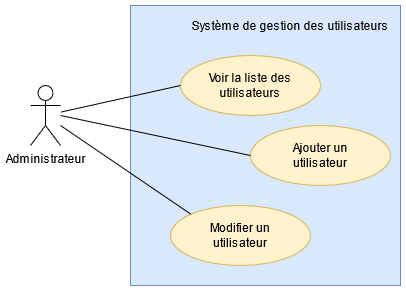

The diagram above was exported from draw.io. Its source (the exported page's mxGraphModel, read from the mxfile embedded in the PNG):
<mxGraphModel dx="796" dy="790" grid="1" gridSize="10" guides="1" tooltips="1" connect="1" arrows="1" fold="1" page="1" pageScale="1" pageWidth="827" pageHeight="1169" math="0" shadow="0">
  <root>
    <mxCell id="0" />
    <mxCell id="1" parent="0" />
    <mxCell id="YP14zHmIWGOoLtHcpnyA-2" value="Administrateur" style="shape=umlActor;verticalLabelPosition=bottom;verticalAlign=top;html=1;" vertex="1" parent="1">
      <mxGeometry x="280" y="190" width="30" height="60" as="geometry" />
    </mxCell>
    <mxCell id="YP14zHmIWGOoLtHcpnyA-3" value="" style="rounded=0;whiteSpace=wrap;html=1;fillColor=#dae8fc;strokeColor=#6c8ebf;" vertex="1" parent="1">
      <mxGeometry x="380" y="110" width="270" height="280" as="geometry" />
    </mxCell>
    <mxCell id="YP14zHmIWGOoLtHcpnyA-4" value="Système de gestion des utilisateurs" style="text;html=1;strokeColor=none;fillColor=none;align=center;verticalAlign=middle;whiteSpace=wrap;rounded=0;" vertex="1" parent="1">
      <mxGeometry x="440" y="120" width="200" height="20" as="geometry" />
    </mxCell>
    <mxCell id="YP14zHmIWGOoLtHcpnyA-7" value="&lt;div&gt;Voir la liste des &lt;br&gt;&lt;/div&gt;&lt;div&gt;utilisateurs&lt;br&gt;&lt;/div&gt;" style="ellipse;whiteSpace=wrap;html=1;fillColor=#fff2cc;strokeColor=#d6b656;" vertex="1" parent="1">
      <mxGeometry x="430" y="160" width="140" height="60" as="geometry" />
    </mxCell>
    <mxCell id="YP14zHmIWGOoLtHcpnyA-9" value="&lt;div&gt;Ajouter un&lt;/div&gt;&lt;div&gt;utilisateur&lt;br&gt;&lt;/div&gt;" style="ellipse;whiteSpace=wrap;html=1;fillColor=#fff2cc;strokeColor=#d6b656;" vertex="1" parent="1">
      <mxGeometry x="500" y="230" width="140" height="60" as="geometry" />
    </mxCell>
    <mxCell id="YP14zHmIWGOoLtHcpnyA-10" value="&lt;div&gt;Modifier un &lt;br&gt;&lt;/div&gt;&lt;div&gt;utilisateur&lt;/div&gt;" style="ellipse;whiteSpace=wrap;html=1;fillColor=#fff2cc;strokeColor=#d6b656;" vertex="1" parent="1">
      <mxGeometry x="420" y="310" width="140" height="60" as="geometry" />
    </mxCell>
    <mxCell id="YP14zHmIWGOoLtHcpnyA-16" value="" style="endArrow=none;html=1;entryX=0;entryY=0.5;entryDx=0;entryDy=0;" edge="1" parent="1" source="YP14zHmIWGOoLtHcpnyA-2" target="YP14zHmIWGOoLtHcpnyA-7">
      <mxGeometry width="50" height="50" relative="1" as="geometry">
        <mxPoint x="400" y="290" as="sourcePoint" />
        <mxPoint x="450" y="240" as="targetPoint" />
      </mxGeometry>
    </mxCell>
    <mxCell id="YP14zHmIWGOoLtHcpnyA-17" value="" style="endArrow=none;html=1;entryX=0;entryY=0.5;entryDx=0;entryDy=0;" edge="1" parent="1" target="YP14zHmIWGOoLtHcpnyA-9">
      <mxGeometry width="50" height="50" relative="1" as="geometry">
        <mxPoint x="310" y="220" as="sourcePoint" />
        <mxPoint x="370" y="310" as="targetPoint" />
      </mxGeometry>
    </mxCell>
    <mxCell id="YP14zHmIWGOoLtHcpnyA-18" value="" style="endArrow=none;html=1;entryX=0;entryY=0;entryDx=0;entryDy=0;" edge="1" parent="1" target="YP14zHmIWGOoLtHcpnyA-10">
      <mxGeometry width="50" height="50" relative="1" as="geometry">
        <mxPoint x="310" y="230" as="sourcePoint" />
        <mxPoint x="380" y="310" as="targetPoint" />
      </mxGeometry>
    </mxCell>
  </root>
</mxGraphModel>